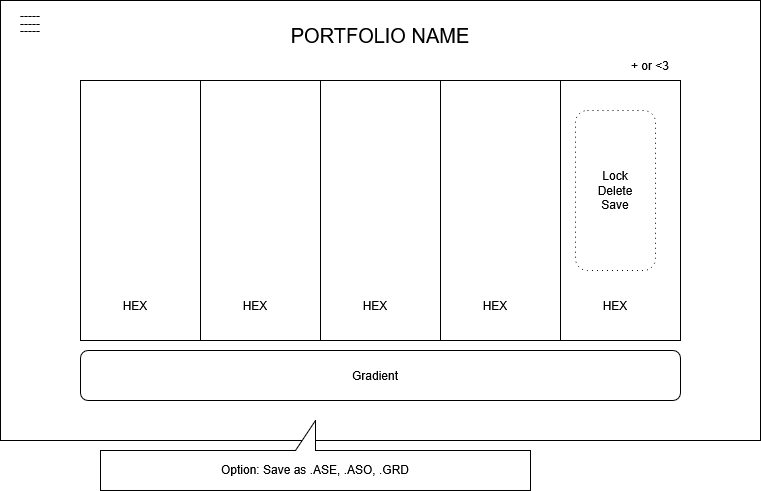

The diagram above was exported from draw.io. Its source (the exported page's mxGraphModel, read from the mxfile embedded in the PNG):
<mxGraphModel dx="946" dy="572" grid="1" gridSize="10" guides="1" tooltips="1" connect="1" arrows="1" fold="1" page="1" pageScale="1" pageWidth="1700" pageHeight="1100" math="0" shadow="0">
  <root>
    <mxCell id="0" />
    <mxCell id="1" parent="0" />
    <mxCell id="8h0GGHtLr0TYY-rvW6_U-4" value="" style="rounded=0;whiteSpace=wrap;html=1;fillColor=none;" parent="1" vertex="1">
      <mxGeometry x="120" y="80" width="760" height="440" as="geometry" />
    </mxCell>
    <mxCell id="8h0GGHtLr0TYY-rvW6_U-18" value="&lt;font style=&quot;font-size: 20px;&quot;&gt;PORTFOLIO NAME&lt;/font&gt;" style="text;html=1;align=center;verticalAlign=middle;whiteSpace=wrap;rounded=0;" parent="1" vertex="1">
      <mxGeometry x="320" y="100" width="360" height="30" as="geometry" />
    </mxCell>
    <mxCell id="mEHLXyPPhBhZI4E8pvLa-6" value="" style="rounded=0;whiteSpace=wrap;html=1;" parent="1" vertex="1">
      <mxGeometry x="200" y="160" width="120" height="260" as="geometry" />
    </mxCell>
    <mxCell id="mEHLXyPPhBhZI4E8pvLa-7" value="" style="rounded=0;whiteSpace=wrap;html=1;" parent="1" vertex="1">
      <mxGeometry x="320" y="160" width="120" height="260" as="geometry" />
    </mxCell>
    <mxCell id="mEHLXyPPhBhZI4E8pvLa-8" value="" style="rounded=0;whiteSpace=wrap;html=1;" parent="1" vertex="1">
      <mxGeometry x="440" y="160" width="120" height="260" as="geometry" />
    </mxCell>
    <mxCell id="mEHLXyPPhBhZI4E8pvLa-9" value="" style="rounded=0;whiteSpace=wrap;html=1;" parent="1" vertex="1">
      <mxGeometry x="560" y="160" width="120" height="260" as="geometry" />
    </mxCell>
    <mxCell id="mEHLXyPPhBhZI4E8pvLa-10" value="" style="rounded=0;whiteSpace=wrap;html=1;" parent="1" vertex="1">
      <mxGeometry x="680" y="160" width="120" height="260" as="geometry" />
    </mxCell>
    <mxCell id="mEHLXyPPhBhZI4E8pvLa-11" value="HEX" style="text;html=1;align=center;verticalAlign=middle;whiteSpace=wrap;rounded=0;" parent="1" vertex="1">
      <mxGeometry x="225" y="370" width="60" height="30" as="geometry" />
    </mxCell>
    <mxCell id="mEHLXyPPhBhZI4E8pvLa-12" value="HEX" style="text;html=1;align=center;verticalAlign=middle;whiteSpace=wrap;rounded=0;" parent="1" vertex="1">
      <mxGeometry x="345" y="370" width="60" height="30" as="geometry" />
    </mxCell>
    <mxCell id="mEHLXyPPhBhZI4E8pvLa-14" value="HEX" style="text;html=1;align=center;verticalAlign=middle;whiteSpace=wrap;rounded=0;" parent="1" vertex="1">
      <mxGeometry x="465" y="370" width="60" height="30" as="geometry" />
    </mxCell>
    <mxCell id="mEHLXyPPhBhZI4E8pvLa-16" value="HEX" style="text;html=1;align=center;verticalAlign=middle;whiteSpace=wrap;rounded=0;" parent="1" vertex="1">
      <mxGeometry x="585" y="370" width="60" height="30" as="geometry" />
    </mxCell>
    <mxCell id="mEHLXyPPhBhZI4E8pvLa-17" value="HEX" style="text;html=1;align=center;verticalAlign=middle;whiteSpace=wrap;rounded=0;" parent="1" vertex="1">
      <mxGeometry x="705" y="370" width="60" height="30" as="geometry" />
    </mxCell>
    <mxCell id="mEHLXyPPhBhZI4E8pvLa-18" value="" style="rounded=1;whiteSpace=wrap;html=1;dashed=1;dashPattern=1 4;" parent="1" vertex="1">
      <mxGeometry x="695" y="190" width="80" height="160" as="geometry" />
    </mxCell>
    <mxCell id="mEHLXyPPhBhZI4E8pvLa-19" value="&lt;div&gt;Lock&lt;/div&gt;&lt;div&gt;Delete&lt;/div&gt;&lt;div&gt;Save&lt;/div&gt;" style="text;html=1;align=center;verticalAlign=middle;whiteSpace=wrap;rounded=0;" parent="1" vertex="1">
      <mxGeometry x="705" y="222.5" width="60" height="95" as="geometry" />
    </mxCell>
    <mxCell id="mEHLXyPPhBhZI4E8pvLa-20" value="" style="rounded=1;whiteSpace=wrap;html=1;" parent="1" vertex="1">
      <mxGeometry x="200" y="430" width="600" height="50" as="geometry" />
    </mxCell>
    <mxCell id="mEHLXyPPhBhZI4E8pvLa-21" value="Gradient" style="text;html=1;align=center;verticalAlign=middle;whiteSpace=wrap;rounded=0;" parent="1" vertex="1">
      <mxGeometry x="465" y="440" width="60" height="30" as="geometry" />
    </mxCell>
    <mxCell id="mEHLXyPPhBhZI4E8pvLa-22" value="+ or &amp;lt;3" style="text;html=1;align=center;verticalAlign=middle;whiteSpace=wrap;rounded=0;" parent="1" vertex="1">
      <mxGeometry x="740" y="130" width="60" height="30" as="geometry" />
    </mxCell>
    <mxCell id="mEHLXyPPhBhZI4E8pvLa-23" value="" style="shape=callout;whiteSpace=wrap;html=1;perimeter=calloutPerimeter;direction=west;" parent="1" vertex="1">
      <mxGeometry x="220" y="500" width="430" height="70" as="geometry" />
    </mxCell>
    <mxCell id="mEHLXyPPhBhZI4E8pvLa-24" value="Option: Save as .ASE, .ASO, .GRD " style="text;html=1;align=center;verticalAlign=middle;whiteSpace=wrap;rounded=0;" parent="1" vertex="1">
      <mxGeometry x="230" y="538" width="410" height="22" as="geometry" />
    </mxCell>
    <mxCell id="mEHLXyPPhBhZI4E8pvLa-25" value="&lt;div style=&quot;line-height: 0%;&quot;&gt;-----&lt;/div&gt;&lt;div&gt;-----&lt;/div&gt;&lt;div style=&quot;line-height: 0%;&quot;&gt;-----&lt;/div&gt;" style="text;html=1;align=center;verticalAlign=middle;whiteSpace=wrap;rounded=0;" parent="1" vertex="1">
      <mxGeometry x="120" y="90" width="60" height="30" as="geometry" />
    </mxCell>
  </root>
</mxGraphModel>